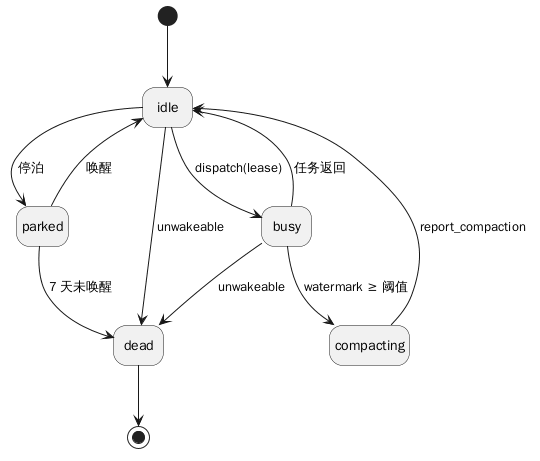

The diagram above was rendered by PlantUML. Its source (embedded in the PNG):
@startuml
hide empty description
[*] --> idle
idle --> busy : dispatch(lease)
busy --> idle : 任务返回
busy --> compacting : watermark ≥ 阈值
compacting --> idle : report_compaction
idle --> parked : 停泊
parked --> idle : 唤醒
parked --> dead : 7 天未唤醒
busy --> dead : unwakeable
idle --> dead : unwakeable
dead --> [*]
@enduml